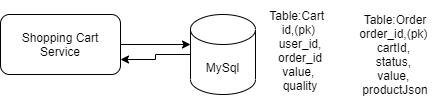

The diagram above was exported from draw.io. Its source (the exported page's mxGraphModel, read from the mxfile embedded in the PNG):
<mxGraphModel dx="782" dy="420" grid="1" gridSize="10" guides="1" tooltips="1" connect="1" arrows="1" fold="1" page="1" pageScale="1" pageWidth="850" pageHeight="1100" math="0" shadow="0">
  <root>
    <mxCell id="0" />
    <mxCell id="1" parent="0" />
    <mxCell id="TOHd2pi3oVWFf_Mke0UW-2" style="edgeStyle=orthogonalEdgeStyle;rounded=0;orthogonalLoop=1;jettySize=auto;html=1;" edge="1" parent="1" source="TOHd2pi3oVWFf_Mke0UW-1">
      <mxGeometry relative="1" as="geometry">
        <mxPoint x="420" y="210" as="targetPoint" />
      </mxGeometry>
    </mxCell>
    <mxCell id="TOHd2pi3oVWFf_Mke0UW-1" value="Shopping Cart Service" style="rounded=1;whiteSpace=wrap;html=1;" vertex="1" parent="1">
      <mxGeometry x="230" y="180" width="120" height="60" as="geometry" />
    </mxCell>
    <mxCell id="TOHd2pi3oVWFf_Mke0UW-7" style="edgeStyle=orthogonalEdgeStyle;rounded=0;orthogonalLoop=1;jettySize=auto;html=1;entryX=1;entryY=0.75;entryDx=0;entryDy=0;" edge="1" parent="1" source="TOHd2pi3oVWFf_Mke0UW-3" target="TOHd2pi3oVWFf_Mke0UW-1">
      <mxGeometry relative="1" as="geometry" />
    </mxCell>
    <mxCell id="TOHd2pi3oVWFf_Mke0UW-3" value="MySql" style="shape=cylinder3;whiteSpace=wrap;html=1;boundedLbl=1;backgroundOutline=1;size=15;" vertex="1" parent="1">
      <mxGeometry x="420" y="180" width="65" height="80" as="geometry" />
    </mxCell>
    <mxCell id="TOHd2pi3oVWFf_Mke0UW-4" value="&lt;div&gt;Table:Cart&amp;nbsp;&amp;nbsp;&lt;/div&gt;&lt;div&gt;id,(pk)&amp;nbsp;&lt;/div&gt;&lt;div&gt;user_id,&lt;/div&gt;&lt;div&gt;order_id&lt;br&gt;&lt;/div&gt;&lt;div&gt;value,&amp;nbsp;&lt;/div&gt;&lt;div&gt;quality&lt;/div&gt;" style="text;html=1;strokeColor=none;fillColor=none;align=center;verticalAlign=middle;whiteSpace=wrap;rounded=0;" vertex="1" parent="1">
      <mxGeometry x="480" y="166" width="100" height="100" as="geometry" />
    </mxCell>
    <mxCell id="TOHd2pi3oVWFf_Mke0UW-5" value="&lt;div&gt;Table:Order&lt;/div&gt;&lt;div&gt;order_id,(pk)&amp;nbsp;&lt;/div&gt;&lt;div&gt;cartId,&amp;nbsp;&lt;/div&gt;&lt;div&gt;status,&amp;nbsp;&lt;/div&gt;&lt;div&gt;value,&amp;nbsp;&lt;/div&gt;&lt;div&gt;productJson&lt;/div&gt;" style="text;html=1;strokeColor=none;fillColor=none;align=center;verticalAlign=middle;whiteSpace=wrap;rounded=0;" vertex="1" parent="1">
      <mxGeometry x="580" y="180" width="90" height="80" as="geometry" />
    </mxCell>
  </root>
</mxGraphModel>